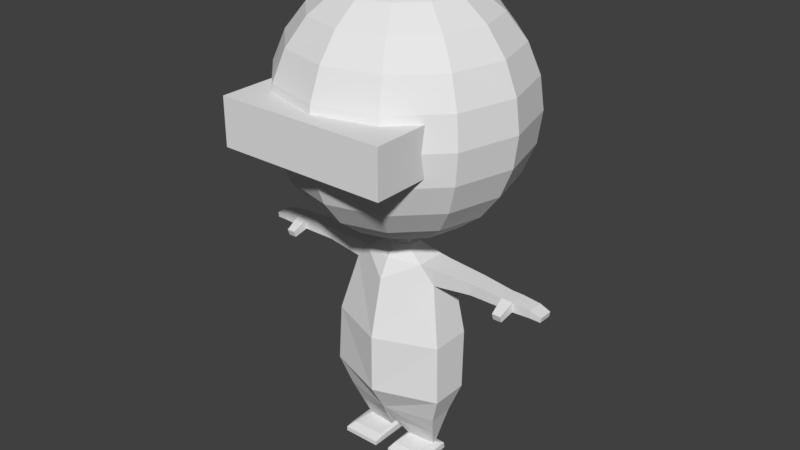 # Source: 014_009.blend  (saved by Blender 2.79.0; exported with 4.5.12 LTS)
import bpy
from mathutils import Matrix  # noqa: F401  (used for matrix-valued properties, if any)

bpy.ops.wm.read_factory_settings(use_empty=True)
scene = bpy.context.scene
scene.name = 'Scene'

# ---- collections
col_collection_1 = bpy.data.collections.new('Collection 1'); scene.collection.children.link(col_collection_1)

# ---- world
world_world = bpy.data.worlds.new('World'); scene.world = world_world
world_world.color = (0.05088, 0.05088, 0.05088)
world_world.use_sun_shadow = False
world_world.sun_shadow_jitter_overblur = 0.0
world_world.cycles.sampling_method = 'MANUAL'

# ---- meshes
me_x = bpy.data.meshes.new('円柱')
me_x.from_pydata([(0.0, 0.12, 0.4907), (0.0, 0.12, 0.8331), (0.1039, 0.06, 0.4907), (0.1039, 0.06, 0.8331), (0.1039, -0.06, 0.4907), (0.1039, -0.06, 0.8331), (-1.049e-08, -0.12, 0.4907), (-1.049e-08, -0.12, 0.8331), (-0.1039, -0.06, 0.4907), (-0.1039, -0.06, 0.8331), (-0.1039, 0.06, 0.4907), (-0.1039, 0.06, 0.8331)], [], [(0, 1, 3, 2), (2, 3, 5, 4), (4, 5, 7, 6), (6, 7, 9, 8), (3, 1, 11, 9, 7, 5), (8, 9, 11, 10), (10, 11, 1, 0), (0, 2, 4, 6, 8, 10)])
me_x.use_remesh_preserve_volume = False
me_x.use_remesh_preserve_attributes = False
me_x.use_mirror_vertex_groups = False
me_x.update()
me_001 = bpy.data.meshes.new('立方体.001')
me_001.from_pydata([(-1.0, -1.0, -1.0), (-1.0, -1.0, 1.0), (-1.0, 1.988, -1.0), (-1.0, 1.988, 1.0), (1.0, -1.0, -1.0), (1.0, -1.0, 1.0), (1.0, 1.988, -1.0), (1.0, 1.988, 1.0)], [], [(0, 1, 3, 2), (2, 3, 7, 6), (6, 7, 5, 4), (4, 5, 1, 0), (2, 6, 4, 0), (7, 3, 1, 5)])
me_001.use_remesh_preserve_volume = False
me_001.use_remesh_preserve_attributes = False
me_001.use_mirror_vertex_groups = False
me_001.update()
me_x_1 = bpy.data.meshes.new('立方体')
me_x_1.from_pydata([(0.0, 1.017, 0.8903), (0.0, 0.861, 1.0), (0.2179, 0.7927, 1.0), (0.5198, 0.9855, 0.8903), (0.0, 0.8505, 1.0), (0.1451, 0.6922, 1.0), (0.1451, 0.3755, 1.0), (-7.326e-09, 0.2172, 1.0), (0.0, 0.05652, 1.0), (0.2179, 0.245, 1.0), (0.0, 1.117, 0.6796), (0.5198, 0.0673, 0.8903), (0.0, 0.8505, 0.9989), (-7.326e-09, 0.2172, 0.9332), (0.0, -0.1955, 0.8903), (0.7391, 1.061, 0.6801), (0.7391, 0.1323, 0.8793), (0.7391, 0.949, 0.8793), (0.0, 1.172, 0.01458), (0.7391, 0.139, 0.6806), (1.366, 0.2436, 0.8571), (1.366, 0.8775, 0.8571), (0.9606, 1.058, 0.01458), (1.366, 0.2436, 0.7206), (1.905, 0.2436, 0.8369), (1.905, 0.7601, 0.8369), (0.0, -0.5039, 0.6796), (0.0, 1.064, -0.6631), (0.9606, -0.1973, 0.01458), (1.366, 0.8757, 0.7201), (1.905, 0.2436, 0.7209), (2.091, 0.2436, 0.8342), (2.091, 0.7601, 0.8342), (1.0, 0.9139, -0.6631), (1.0, -0.2543, -0.6631), (1.905, 0.7587, 0.7205), (1.929, -0.1817, 0.672), (2.091, 0.7587, 0.7205), (1.929, -0.2468, 0.7446), (2.384, 0.2436, 0.8172), (2.384, 0.7375, 0.8172), (0.0, -0.9228, 0.01458), (0.0, 0.7866, -1.0), (0.8345, 0.7151, -1.0), (0.8345, -0.04292, -1.0), (2.091, 0.2436, 0.7209), (2.068, -0.1817, 0.672), (2.068, -0.2468, 0.7446), (2.374, 0.2436, 0.7325), (2.561, 0.2791, 0.7771), (2.561, 0.7041, 0.7771), (0.7432, 0.1911, -1.239), (0.7432, 0.6213, -1.239), (0.0, -0.9335, -0.6631), (2.374, 0.7362, 0.7321), (2.548, 0.2831, 0.7203), (2.548, 0.7029, 0.72), (0.09128, -0.02638, -1.239), (0.6519, 0.4352, -1.478), (0.6519, 0.5539, -1.478), (0.0, -0.418, -1.0), (0.09128, 0.6523, -1.239), (0.1826, 0.3653, -1.478), (0.7536, 0.7307, -1.501), (0.1826, 0.5984, -1.478), (0.1585, -0.2354, -1.488), (0.7536, -0.2354, -1.509), (0.1281, 0.7307, -1.501), (0.6942, -0.2354, -1.487), (0.1281, -0.2354, -1.508), (0.7536, -0.2354, -1.577), (0.7536, 0.7586, -1.577), (0.1281, -0.5119, -1.524), (0.1281, 0.7586, -1.577), (0.7536, -0.5119, -1.524), (0.7536, -0.5119, -1.577), (0.1281, -0.2354, -1.577), (0.1281, -0.5119, -1.577), (0.0, 4.102, 2.935), (0.0, 3.733, 3.272), (0.8467, 3.305, 3.272), (0.9444, 3.624, 2.935), (0.0, 4.228, 2.572), (0.9777, 3.733, 2.572), (2.603e-07, 3.146, 3.562), (0.6913, 2.796, 3.562), (1.467, 2.134, 3.272), (1.636, 2.318, 2.935), (0.0, 4.102, 2.21), (0.9444, 3.624, 2.21), (1.693, 2.381, 2.572), (0.0, 2.381, 3.785), (0.4888, 2.134, 3.785), (1.197, 1.84, 3.562), (1.693, 0.5338, 3.272), (1.889, 0.5338, 2.935), (0.0, 3.733, 1.872), (0.8467, 3.305, 1.872), (1.636, 2.318, 2.21), (1.955, 0.5338, 2.572), (7.09e-08, 1.49, 3.925), (0.253, 1.362, 3.925), (0.8467, 1.457, 3.785), (1.383, 0.5338, 3.562), (1.467, -1.066, 3.272), (1.636, -1.25, 2.935), (0.0, 3.146, 1.582), (0.6913, 2.796, 1.582), (1.467, 2.134, 1.872), (1.889, 0.5338, 2.21), (1.693, -1.313, 2.572), (-1.667e-13, 0.5338, 3.972), (0.4383, 1.012, 3.925), (0.9777, 0.5338, 3.785), (1.197, -0.7724, 3.562), (0.8467, -2.237, 3.272), (0.9444, -2.557, 2.935), (0.0, 2.381, 1.36), (0.4888, 2.134, 1.36), (1.197, 1.84, 1.582), (1.693, 0.5338, 1.872), (1.636, -1.25, 2.21), (0.9777, -2.666, 2.572), (0.5061, 0.5338, 3.925), (0.8467, -0.3898, 3.785), (0.6913, -1.729, 3.562), (-3.108e-08, -2.666, 3.272), (-8.935e-08, -3.035, 2.935), (0.0, 1.49, 1.22), (0.253, 1.362, 1.22), (0.8467, 1.457, 1.36), (1.383, 0.5338, 1.582), (1.467, -1.066, 1.872), (0.9444, -2.557, 2.21), (-1.476e-07, -3.161, 2.572), (0.4383, 0.05573, 3.925), (0.4888, -1.066, 3.785), (-1.476e-07, -2.079, 3.562), (0.0, 0.8505, 1.188), (0.07257, 0.7713, 1.186), (0.4383, 1.012, 1.22), (0.9777, 0.5338, 1.36), (1.197, -0.7724, 1.582), (0.8467, -2.237, 1.872), (-8.935e-08, -3.035, 2.21), (0.253, -0.2943, 3.925), (-6.021e-08, -1.313, 3.785), (0.1451, 0.6922, 1.188), (0.5061, 0.5338, 1.22), (0.8467, -0.3898, 1.36), (0.6913, -1.729, 1.582), (-8.935e-08, -2.666, 1.872), (1.263e-08, -0.4224, 3.925), (0.1451, 0.5338, 1.186), (0.1451, 0.6922, 1.188), (0.4383, 0.05573, 1.22), (0.4888, -1.066, 1.36), (-8.935e-08, -2.079, 1.582), (0.1451, 0.3755, 1.188), (0.253, -0.2943, 1.22), (-1.185e-07, -1.313, 1.36), (0.07257, 0.2963, 1.186), (0.1451, 0.3755, 1.188), (1.263e-08, -0.4224, 1.22), (-5.235e-09, 0.2172, 1.188)], [], [(3, 0, 1, 2), (2, 1, 4, 5, 6, 7, 8, 9), (0, 3, 15, 10), (3, 2, 9, 11), (4, 1, 12), (8, 7, 13, 14), (9, 8, 14, 11), (3, 11, 16, 17), (10, 15, 22, 18), (15, 3, 17), (11, 19, 16), (17, 16, 20, 21), (11, 14, 26, 19), (19, 23, 20, 16), (21, 20, 24, 25), (18, 22, 33, 27), (22, 15, 19, 28), (29, 15, 17, 21), (19, 15, 29, 23), (20, 23, 30, 24), (21, 25, 35, 29), (25, 24, 31, 32), (19, 26, 41, 28), (33, 22, 28, 34), (23, 29, 35, 30), (30, 36, 38, 24), (35, 25, 32, 37), (24, 38, 47, 31), (32, 31, 39, 40), (27, 33, 43, 42), (43, 33, 34, 44), (28, 41, 53, 34), (30, 35, 37, 45), (30, 45, 46, 36), (32, 40, 54, 37), (31, 45, 48, 39), (40, 39, 49, 50), (43, 44, 51, 52), (34, 53, 60, 44), (45, 37, 54, 48), (38, 36, 46, 47), (46, 45, 31, 47), (48, 55, 49, 39), (40, 50, 56, 54), (56, 50, 49, 55), (43, 52, 61, 42), (51, 44, 60, 57), (52, 51, 58, 59), (54, 56, 55, 48), (57, 62, 58, 51), (52, 59, 64, 61), (59, 58, 68, 66, 63), (60, 42, 61, 57), (57, 61, 64, 62), (62, 65, 68, 58), (59, 63, 67, 64), (65, 62, 64, 67, 69), (63, 66, 70, 71), (65, 72, 74, 68), (65, 69, 72), (67, 63, 71, 73), (70, 66, 74, 75), (73, 71, 70, 76), (66, 68, 74), (76, 69, 67, 73), (72, 69, 76, 77), (76, 70, 75, 77), (74, 72, 77, 75), (78, 79, 80, 81), (82, 78, 81, 83), (79, 84, 85, 80), (81, 80, 86, 87), (88, 82, 83, 89), (83, 81, 87, 90), (84, 91, 92, 85), (80, 85, 93, 86), (87, 86, 94, 95), (96, 88, 89, 97), (89, 83, 90, 98), (90, 87, 95, 99), (91, 100, 101, 92), (85, 92, 102, 93), (86, 93, 103, 94), (95, 94, 104, 105), (106, 96, 97, 107), (97, 89, 98, 108), (98, 90, 99, 109), (99, 95, 105, 110), (100, 111, 101), (92, 101, 112, 102), (93, 102, 113, 103), (94, 103, 114, 104), (105, 104, 115, 116), (117, 106, 107, 118), (107, 97, 108, 119), (108, 98, 109, 120), (109, 99, 110, 121), (110, 105, 116, 122), (101, 111, 112), (102, 112, 123, 113), (103, 113, 124, 114), (104, 114, 125, 115), (116, 115, 126, 127), (128, 117, 118, 129), (118, 107, 119, 130), (119, 108, 120, 131), (120, 109, 121, 132), (121, 110, 122, 133), (122, 116, 127, 134), (112, 111, 123), (113, 123, 135, 124), (114, 124, 136, 125), (115, 125, 137, 126), (138, 128, 129, 139), (129, 118, 130, 140), (130, 119, 131, 141), (131, 120, 132, 142), (132, 121, 133, 143), (133, 122, 134, 144), (123, 111, 135), (124, 135, 145, 136), (125, 136, 146, 137), (139, 129, 140, 147), (140, 130, 141, 148), (141, 131, 142, 149), (142, 132, 143, 150), (143, 133, 144, 151), (135, 111, 145), (136, 145, 152, 146), (147, 140, 148, 153, 154), (148, 141, 149, 155), (149, 142, 150, 156), (150, 143, 151, 157), (145, 111, 152), (153, 148, 155, 158), (155, 149, 156, 159), (156, 150, 157, 160), (158, 155, 159, 161, 162), (159, 156, 160, 163), (161, 159, 163, 164)])
me_x_1.use_remesh_preserve_volume = False
me_x_1.use_remesh_preserve_attributes = False
me_x_1.use_mirror_vertex_groups = False
me_x_1.update()

# ---- objects
ob_x = bpy.data.objects.new('円柱', me_x)
ob_001 = bpy.data.objects.new('立方体.001', me_001)
ob_x_1 = bpy.data.objects.new('立方体', me_x_1)

# ---- transforms, parenting, visibility, modifiers, constraints
ob_x.location = (0.0, 0.0, 0.0)
ob_x.lineart.crease_threshold = 0.0
ob_001.location = (4.767e-16, -1.313, 2.136)
ob_001.scale = (0.9742, 0.2253, 0.2665)
ob_001.lineart.crease_threshold = 0.0
ob_x_1.location = (0.0, -0.2023, -0.4425)
ob_x_1.scale = (0.716, 0.3789, 1.0)
ob_x_1.lineart.crease_threshold = 0.0
_m = ob_x_1.modifiers.new('ミラー', 'MIRROR')
_m.use_clip = True

# ---- collection membership
col_collection_1.objects.link(ob_x)
col_collection_1.objects.link(ob_001)
col_collection_1.objects.link(ob_x_1)

# ---- scene / render settings (as saved in the file)
scene.frame_start = 1; scene.frame_end = 250; scene.frame_set(1)
scene.render.engine = 'BLENDER_EEVEE_NEXT'
scene.render.resolution_percentage = 50
scene.render.dither_intensity = 0.0
scene.cycles.use_denoising = False
scene.cycles.samples = 128
scene.cycles.sampling_pattern = 'TABULATED_SOBOL'
scene.cycles.use_adaptive_sampling = False
scene.cycles.use_light_tree = False
scene.cycles.blur_glossy = 0.0
scene.cycles.sample_clamp_indirect = 0.0
scene.view_settings.view_transform = 'Standard'
bpy.context.view_layer.update()

# ---- added for rendering (the .blend has no active camera and no usable light): camera, sun
cam_auto = bpy.data.cameras.new('AutoCamera')
cam_auto.lens = 50.0
cam_auto.sensor_width = 36.0
cam_auto.clip_end = 1000.0
ob_auto_camera = bpy.data.objects.new('AutoCamera', cam_auto)
scene.collection.objects.link(ob_auto_camera)
ob_auto_camera.location = (6.72804, -8.14264, 6.13746)
ob_auto_camera.rotation_euler = (1.09748, -7.21219e-08, 0.694738)
scene.camera = ob_auto_camera
light_auto_sun = bpy.data.lights.new('AutoSun', 'SUN')
light_auto_sun.energy = 3.0
light_auto_sun.angle = 0.0523599
ob_auto_sun = bpy.data.objects.new('AutoSun', light_auto_sun)
scene.collection.objects.link(ob_auto_sun)
ob_auto_sun.rotation_euler = (0.872665, 0.174533, 0.523599)
bpy.context.view_layer.update()
